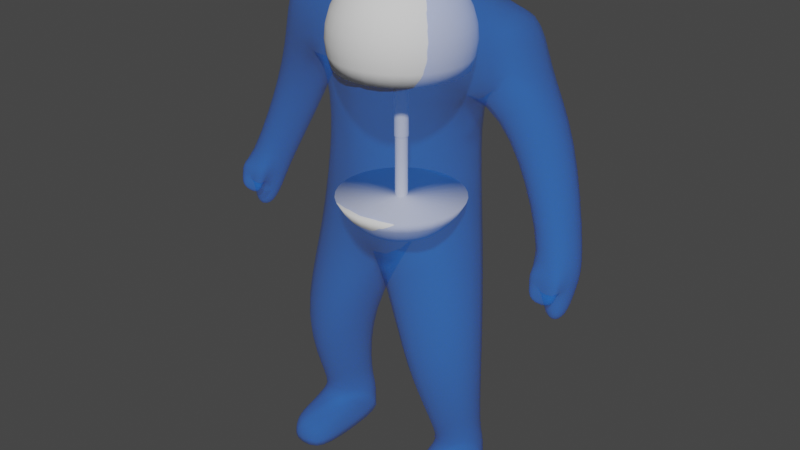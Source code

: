 # Source: Player_Blender_Model.blend  (saved by Blender 3.2.14; exported with 4.5.12 LTS)
import bpy
from mathutils import Matrix  # noqa: F401  (used for matrix-valued properties, if any)

bpy.ops.wm.read_factory_settings(use_empty=True)
scene = bpy.context.scene
scene.name = 'Scene'

# ---- collections
col_collection = bpy.data.collections.new('Collection'); scene.collection.children.link(col_collection)

# ---- materials (node trees are filled in below, after node groups)
mat_hologram = bpy.data.materials.new('Hologram')

# ---- material node trees
mat_hologram.use_nodes = True; mat_hologram.node_tree.nodes.clear()
_N = mat_hologram.node_tree.nodes; _L = mat_hologram.node_tree.links
n0 = _N.new('ShaderNodeOutputMaterial'); n0.name = 'Material Output'; n0.location = (300, 300)
n1 = _N.new('ShaderNodeBsdfPrincipled'); n1.name = 'Principled BSDF'; n1.location = (-235, 351)
n1.distribution = 'GGX'
n1.subsurface_method = 'RANDOM_WALK_SKIN'
n1.inputs[0].default_value = (0.006862, 0.2137, 1.0, 1.0)
n1.inputs[2].default_value = 0.0
n1.inputs[3].default_value = 1.45
n1.inputs[4].default_value = 0.25
n1.inputs[11].default_value = 1.01
n1.inputs[13].default_value = 0.0
n1.inputs[27].default_value = (0.0, 0.0, 0.0, 1.0)
n1.inputs[28].default_value = 1.0
_L.new(n1.outputs[0], n0.inputs[0])
n0.is_active_output = True

# ---- world
world_world = bpy.data.worlds.new('World'); scene.world = world_world
world_world.use_nodes = True; world_world.node_tree.nodes.clear()
_N = world_world.node_tree.nodes; _L = world_world.node_tree.links
n0 = _N.new('ShaderNodeOutputWorld'); n0.name = 'World Output'; n0.location = (300, 300)
n1 = _N.new('ShaderNodeBackground'); n1.name = 'Background'; n1.location = (10, 300)
n1.inputs[0].default_value = (0.05088, 0.05088, 0.05088, 1.0)
_L.new(n1.outputs[0], n0.inputs[0])
n0.is_active_output = True
world_world.color = (0.05088, 0.05088, 0.05088)
world_world.use_sun_shadow = False
world_world.sun_shadow_jitter_overblur = 0.0

# ---- meshes
me_cube_001 = bpy.data.meshes.new('Cube.001')
me_cube_001.from_pydata([(0.4819, -0.3245, 2.706), (0.68, -0.1956, 3.56), (0.4819, 0.4387, 2.706), (0.68, 0.355, 3.571), (0.0, 0.4661, 2.706), (0.0, 0.4141, 3.557), (0.0, -0.4313, 2.52), (0.0, -0.3262, 3.541), (0.618, -0.3667, 1.784), (0.618, 0.3965, 1.784), (0.0, 0.4508, 1.634), (0.0, -0.4618, 1.634), (0.7627, -0.4341, 1.02), (0.7627, 0.1562, 1.02), (0.279, 0.1853, 0.991), (0.279, -0.5218, 0.991), (0.7335, -0.2117, 0.2406), (0.6952, 0.2467, 0.2406), (0.3725, 0.2885, 0.2407), (0.367, -0.2316, 0.2407), (0.6488, 0.3889, 3.058), (0.6488, -0.2104, 3.058), (0.0, -0.4417, 2.938), (0.0, 0.476, 2.959), (0.9278, 0.3379, 3.531), (0.9278, -0.1594, 3.531), (1.019, 0.3379, 3.186), (1.019, -0.1594, 3.186), (1.178, 0.2159, 1.957), (1.163, -0.1316, 2.058), (1.427, 0.2081, 1.967), (1.412, -0.1394, 2.068), (1.273, 0.01824, 1.583), (1.266, -0.1484, 1.632), (1.382, 0.0207, 1.608), (1.375, -0.146, 1.656), (0.8999, -0.06298, 2.624), (1.185, -0.06298, 2.762), (0.8999, 0.4355, 2.624), (1.185, 0.4355, 2.762), (0.7333, -0.2117, -4.768e-07), (0.695, 0.2467, -4.768e-07), (0.3723, 0.2885, -4.768e-07), (0.3669, -0.2316, -4.768e-07), (0.7106, -0.5399, 0.1859), (0.379, -0.5488, 0.186), (0.7104, -0.5399, -4.768e-07), (0.3788, -0.5488, -4.768e-07), (0.6634, 0.2056, 0.331), (0.3999, 0.2397, 0.3288), (0.69, -0.1603, 0.331), (0.3961, -0.1791, 0.3288), (0.0, 0.3602, 3.722), (0.3069, 0.3099, 3.701), (0.3069, 0.004056, 3.701), (0.0, -0.0233, 3.722), (1.204, 0.1487, 1.833), (1.192, -0.1485, 1.903), (1.403, -0.1512, 1.916), (1.415, 0.1437, 1.848), (1.163, -0.2044, 1.998), (1.412, -0.2121, 2.009), (1.188, -0.2231, 1.938), (1.4, -0.2258, 1.951), (1.196, -0.1777, 1.779), (1.407, -0.1804, 1.792), (1.193, -0.2433, 1.806), (1.404, -0.246, 1.82)], [], [(23, 5, 3, 20), (20, 3, 24, 26), (4, 2, 9, 10), (3, 5, 52, 53), (21, 1, 7, 22), (10, 9, 13, 14), (2, 0, 8, 9), (0, 6, 11, 8), (49, 48, 17, 18), (9, 8, 12, 13), (11, 10, 14, 15), (8, 11, 15, 12), (18, 17, 41, 42), (48, 50, 16, 17), (51, 49, 18, 19), (50, 51, 19, 16), (0, 21, 22, 6), (2, 20, 21, 0), (4, 23, 20, 2), (26, 24, 25, 27), (37, 36, 29, 31), (3, 1, 25, 24), (1, 21, 27, 25), (57, 56, 32, 33), (36, 38, 28, 29), (38, 39, 30, 28), (39, 37, 31, 30), (33, 32, 34, 35), (58, 57, 33, 35), (59, 58, 35, 34), (56, 59, 34, 32), (26, 27, 37, 39), (20, 26, 39, 38), (21, 20, 38, 36), (27, 21, 36, 37), (42, 41, 40, 43), (17, 16, 40, 41), (19, 18, 42, 43), (43, 40, 46, 47), (44, 45, 47, 46), (40, 16, 44, 46), (16, 19, 45, 44), (19, 43, 47, 45), (12, 15, 51, 50), (15, 14, 49, 51), (13, 12, 50, 48), (14, 13, 48, 49), (7, 1, 54, 55), (1, 3, 53, 54), (52, 55, 54, 53), (28, 30, 59, 56), (30, 31, 58, 59), (57, 58, 65, 64), (29, 28, 56, 57), (61, 60, 62, 63), (31, 29, 60, 61), (58, 31, 61, 63), (29, 57, 62, 60), (64, 65, 67, 66), (62, 57, 64, 66), (63, 62, 66, 67), (58, 63, 67, 65)])
me_cube_001.polygons.foreach_set('use_smooth', [True] * 62)
_k = {(40, 41): 0.74902, (40, 43): 0.74902, (41, 42): 0.74902, (42, 43): 0.74902, (46, 47): 0.74902, (40, 46): 0.74902, (43, 47): 0.74902}
me_cube_001.attributes.new('crease_edge', 'FLOAT', 'EDGE').data.foreach_set('value', [_k.get((min(e.vertices), max(e.vertices)), 0.0) for e in me_cube_001.edges])
_uv = me_cube_001.uv_layers.new(name='UVMap')
_uv.uv.foreach_set('vector', [0.435, 0.375, 0.625, 0.375, 0.625, 0.5, 0.435, 0.5, 0.435, 0.5, 0.625, 0.5, 0.625, 0.5, 0.435, 0.5, 0.375, 0.375, 0.375, 0.5, 0.375, 0.5, 0.375, 0.375, 0.625, 0.5, 0.625, 0.375, 0.625, 0.375, 0.625, 0.5, 0.435, 0.75, 0.625, 0.75, 0.625, 0.875, 0.435, 0.875, 0.375, 0.375, 0.375, 0.5, 0.375, 0.5, 0.375, 0.375, 0.375, 0.5, 0.375, 0.75, 0.375, 0.75, 0.375, 0.5, 0.375, 0.75, 0.375, 0.875, 0.375, 0.875, 0.375, 0.75, 0.375, 0.375, 0.375, 0.5, 0.375, 0.5, 0.375, 0.375, 0.375, 0.5, 0.375, 0.75, 0.375, 0.75, 0.375, 0.5, 0.0, 0.0, 0.0, 0.0, 0.0, 0.0, 0.0, 0.0, 0.375, 0.75, 0.375, 0.875, 0.375, 0.875, 0.375, 0.75, 0.375, 0.375, 0.375, 0.5, 0.375, 0.5, 0.375, 0.375, 0.375, 0.5, 0.375, 0.75, 0.375, 0.75, 0.375, 0.5, 0.0, 0.0, 0.0, 0.0, 0.0, 0.0, 0.0, 0.0, 0.375, 0.75, 0.375, 0.875, 0.375, 0.875, 0.375, 0.75, 0.375, 0.75, 0.435, 0.75, 0.435, 0.875, 0.375, 0.875, 0.375, 0.5, 0.435, 0.5, 0.435, 0.75, 0.375, 0.75, 0.375, 0.375, 0.435, 0.375, 0.435, 0.5, 0.375, 0.5, 0.435, 0.5, 0.625, 0.5, 0.625, 0.75, 0.435, 0.75, 0.435, 0.75, 0.435, 0.75, 0.435, 0.75, 0.435, 0.75, 0.625, 0.5, 0.625, 0.75, 0.625, 0.75, 0.625, 0.5, 0.625, 0.75, 0.435, 0.75, 0.435, 0.75, 0.625, 0.75, 0.435, 0.75, 0.435, 0.5, 0.435, 0.5, 0.435, 0.75, 0.435, 0.75, 0.435, 0.5, 0.435, 0.5, 0.435, 0.75, 0.435, 0.5, 0.435, 0.5, 0.435, 0.5, 0.435, 0.5, 0.435, 0.5, 0.435, 0.75, 0.435, 0.75, 0.435, 0.5, 0.435, 0.75, 0.435, 0.5, 0.435, 0.5, 0.435, 0.75, 0.435, 0.75, 0.435, 0.75, 0.435, 0.75, 0.435, 0.75, 0.435, 0.5, 0.435, 0.75, 0.435, 0.75, 0.435, 0.5, 0.435, 0.5, 0.435, 0.5, 0.435, 0.5, 0.435, 0.5, 0.435, 0.5, 0.435, 0.75, 0.435, 0.75, 0.435, 0.5, 0.435, 0.5, 0.435, 0.5, 0.435, 0.5, 0.435, 0.5, 0.435, 0.75, 0.435, 0.5, 0.435, 0.5, 0.435, 0.75, 0.435, 0.75, 0.435, 0.75, 0.435, 0.75, 0.435, 0.75, 0.25, 0.5, 0.375, 0.5, 0.375, 0.75, 0.25, 0.75, 0.375, 0.5, 0.375, 0.75, 0.375, 0.75, 0.375, 0.5, 0.0, 0.0, 0.0, 0.0, 0.0, 0.0, 0.0, 0.0, 0.25, 0.75, 0.375, 0.75, 0.375, 0.75, 0.25, 0.75, 0.375, 0.75, 0.375, 0.875, 0.375, 0.875, 0.375, 0.75, 0.375, 0.75, 0.375, 0.75, 0.375, 0.75, 0.375, 0.75, 0.375, 0.75, 0.375, 0.875, 0.375, 0.875, 0.375, 0.75, 0.0, 0.0, 0.0, 0.0, 0.0, 0.0, 0.0, 0.0, 0.375, 0.75, 0.375, 0.875, 0.375, 0.875, 0.375, 0.75, 0.0, 0.0, 0.0, 0.0, 0.0, 0.0, 0.0, 0.0, 0.375, 0.5, 0.375, 0.75, 0.375, 0.75, 0.375, 0.5, 0.375, 0.375, 0.375, 0.5, 0.375, 0.5, 0.375, 0.375, 0.625, 0.875, 0.625, 0.75, 0.625, 0.75, 0.625, 0.875, 0.625, 0.75, 0.625, 0.5, 0.625, 0.5, 0.625, 0.75, 0.625, 0.375, 0.625, 0.875, 0.625, 0.75, 0.625, 0.5, 0.435, 0.5, 0.435, 0.5, 0.435, 0.5, 0.435, 0.5, 0.435, 0.5, 0.435, 0.75, 0.435, 0.75, 0.435, 0.5, 0.435, 0.75, 0.435, 0.75, 0.435, 0.75, 0.435, 0.75, 0.435, 0.75, 0.435, 0.5, 0.435, 0.5, 0.435, 0.75, 0.435, 0.75, 0.435, 0.75, 0.435, 0.75, 0.435, 0.75, 0.435, 0.75, 0.435, 0.75, 0.435, 0.75, 0.435, 0.75, 0.435, 0.75, 0.435, 0.75, 0.435, 0.75, 0.435, 0.75, 0.435, 0.75, 0.435, 0.75, 0.435, 0.75, 0.435, 0.75, 0.435, 0.75, 0.435, 0.75, 0.435, 0.75, 0.435, 0.75, 0.435, 0.75, 0.435, 0.75, 0.435, 0.75, 0.435, 0.75, 0.435, 0.75, 0.435, 0.75, 0.435, 0.75, 0.435, 0.75, 0.435, 0.75, 0.435, 0.75, 0.435, 0.75, 0.435, 0.75])
me_cube_001.materials.append(mat_hologram)
me_cube_001.update()
me_sphere = bpy.data.meshes.new('Sphere')
me_sphere.from_pydata([(0.0, 0.09755, 3.718), (0.0, 0.1913, 3.689), (0.0, 0.2778, 3.643), (0.0, 0.3536, 3.581), (0.0, 0.4157, 3.505), (0.0, 0.4619, 3.419), (0.0, 0.4904, 3.325), (0.1964, -0.294, 1.932), (0.231, -0.3457, 2.008), (0.01903, 0.09567, 3.718), (0.03733, 0.1877, 3.689), (0.05419, 0.2724, 3.643), (0.06897, 0.3468, 3.581), (0.08111, 0.4077, 3.505), (0.09012, 0.4531, 3.419), (0.09567, 0.481, 3.325), (0.09755, 0.4904, 3.227), (0.09567, 0.481, 3.13), (0.09012, 0.4531, 3.036), (0.06897, -0.06897, 1.795), (0.1353, -0.1353, 1.824), (0.1964, -0.1964, 1.87), (0.25, -0.25, 1.932), (0.03733, 0.09012, 3.718), (0.07322, 0.1768, 3.689), (0.1063, 0.2566, 3.643), (0.1353, 0.3266, 3.581), (0.1591, 0.3841, 3.505), (0.1768, 0.4268, 3.419), (0.1877, 0.4531, 3.325), (0.1913, 0.4619, 3.227), (0.1877, 0.4531, 3.13), (0.1768, 0.4268, 3.036), (0.294, -0.294, 2.008), (0.08111, -0.05419, 1.795), (0.1591, -0.1063, 1.824), (0.231, -0.1543, 1.87), (0.05419, 0.08111, 3.718), (0.1063, 0.1591, 3.689), (0.1543, 0.231, 3.643), (0.1964, 0.294, 3.581), (0.231, 0.3457, 3.505), (0.2566, 0.3841, 3.419), (0.2724, 0.4077, 3.325), (0.2778, 0.4157, 3.227), (0.2724, 0.4077, 3.13), (0.2566, 0.3841, 3.036), (0.294, -0.1964, 1.932), (0.3457, -0.231, 2.008), (0.09012, -0.03733, 1.795), (0.1768, -0.07322, 1.824), (0.06897, 0.06897, 3.718), (0.1353, 0.1353, 3.689), (0.1964, 0.1964, 3.643), (0.25, 0.25, 3.581), (0.294, 0.294, 3.505), (0.3266, 0.3266, 3.419), (0.3468, 0.3468, 3.325), (0.3536, 0.3536, 3.227), (0.3468, 0.3468, 3.13), (0.3266, 0.3266, 3.036), (0.2566, -0.1063, 1.87), (0.3266, -0.1353, 1.932), (0.3841, -0.1591, 2.008), (0.09567, -0.01903, 1.795), (0.08111, 0.05419, 3.718), (0.1591, 0.1063, 3.689), (0.231, 0.1543, 3.643), (0.294, 0.1964, 3.581), (0.3457, 0.231, 3.505), (0.3841, 0.2566, 3.419), (0.4077, 0.2724, 3.325), (0.4157, 0.2778, 3.227), (0.4077, 0.2724, 3.13), (0.3841, 0.2566, 3.036), (0.1877, -0.03733, 1.824), (0.2724, -0.05419, 1.87), (0.3468, -0.06897, 1.932), (0.4077, -0.08111, 2.008), (0.09012, 0.03733, 3.718), (0.1768, 0.07322, 3.689), (0.2566, 0.1063, 3.643), (0.3266, 0.1353, 3.581), (0.3841, 0.1591, 3.505), (0.4268, 0.1768, 3.419), (0.4531, 0.1877, 3.325), (0.4619, 0.1913, 3.227), (0.4531, 0.1877, 3.13), (0.4268, 0.1768, 3.036), (0.09755, -7.181e-08, 1.795), (0.1913, -8.298e-08, 1.824), (0.2778, -9.043e-08, 1.87), (0.3536, -5.691e-08, 1.932), (0.09567, 0.01903, 3.718), (0.1877, 0.03733, 3.689), (0.2724, 0.05419, 3.643), (0.3468, 0.06897, 3.581), (0.4077, 0.08111, 3.505), (0.4531, 0.09012, 3.419), (0.481, 0.09567, 3.325), (0.4904, 0.09755, 3.227), (0.481, 0.09567, 3.13), (0.4531, 0.09012, 3.036), (0.4157, -8.671e-08, 2.008), (0.09567, 0.01903, 1.795), (0.1877, 0.03733, 1.824), (0.2724, 0.05419, 1.87), (0.09755, -6.808e-08, 3.718), (0.1913, -9.416e-08, 3.689), (0.2778, -9.043e-08, 3.643), (0.3536, -5.691e-08, 3.581), (0.4157, -7.926e-08, 3.505), (0.4619, -4.2e-08, 3.419), (0.4904, -7.926e-08, 3.325), (0.5, -1.165e-07, 3.227), (0.4904, -7.926e-08, 3.13), (0.4619, -1.091e-07, 3.036), (0.3468, 0.06897, 1.932), (0.4077, 0.08111, 2.008), (0.09012, 0.03733, 1.795), (0.1768, 0.07322, 1.824), (0.09567, -0.01903, 3.718), (0.1877, -0.03733, 3.689), (0.2724, -0.05419, 3.643), (0.3468, -0.06897, 3.581), (0.4077, -0.08111, 3.505), (0.4531, -0.09012, 3.419), (0.481, -0.09567, 3.325), (0.4904, -0.09755, 3.227), (0.481, -0.09567, 3.13), (0.4531, -0.09012, 3.036), (0.2566, 0.1063, 1.87), (0.3266, 0.1353, 1.932), (0.3841, 0.1591, 2.008), (0.08111, 0.05419, 1.795), (0.09012, -0.03733, 3.718), (0.1768, -0.07322, 3.689), (0.2566, -0.1063, 3.643), (0.3266, -0.1353, 3.581), (0.3841, -0.1591, 3.505), (0.4268, -0.1768, 3.419), (0.4531, -0.1877, 3.325), (0.4619, -0.1913, 3.227), (0.4531, -0.1877, 3.13), (0.4268, -0.1768, 3.036), (0.1591, 0.1063, 1.824), (0.231, 0.1543, 1.87), (0.294, 0.1964, 1.932), (0.3457, 0.231, 2.008), (0.08111, -0.05419, 3.718), (0.1591, -0.1063, 3.689), (0.231, -0.1543, 3.643), (0.294, -0.1964, 3.581), (0.3457, -0.231, 3.505), (0.3841, -0.2566, 3.419), (0.4077, -0.2724, 3.325), (0.4157, -0.2778, 3.227), (0.4077, -0.2724, 3.13), (0.3841, -0.2566, 3.036), (0.06897, 0.06897, 1.795), (0.1353, 0.1353, 1.824), (0.1964, 0.1964, 1.87), (0.25, 0.25, 1.932), (0.06897, -0.06897, 3.718), (0.1353, -0.1353, 3.689), (0.1964, -0.1964, 3.643), (0.25, -0.25, 3.581), (0.294, -0.294, 3.505), (0.3266, -0.3266, 3.419), (0.3468, -0.3468, 3.325), (0.3536, -0.3536, 3.227), (0.3468, -0.3468, 3.13), (0.3266, -0.3266, 3.036), (0.294, 0.294, 2.008), (0.05419, 0.08111, 1.795), (0.1063, 0.1591, 1.824), (0.1543, 0.231, 1.87), (0.05419, -0.08111, 3.718), (0.1063, -0.1591, 3.689), (0.1543, -0.231, 3.643), (0.1964, -0.294, 3.581), (0.231, -0.3457, 3.505), (0.2566, -0.3841, 3.419), (0.2724, -0.4077, 3.325), (0.2778, -0.4157, 3.227), (0.2724, -0.4077, 3.13), (0.2566, -0.3841, 3.036), (0.1964, 0.294, 1.932), (0.231, 0.3457, 2.008), (0.03733, 0.09012, 1.795), (0.07322, 0.1768, 1.824), (0.03733, -0.09012, 3.718), (0.07322, -0.1768, 3.689), (0.1063, -0.2566, 3.643), (0.1353, -0.3266, 3.581), (0.1591, -0.3841, 3.505), (0.1768, -0.4268, 3.419), (0.1877, -0.4531, 3.325), (0.1913, -0.4619, 3.227), (0.1877, -0.4531, 3.13), (0.1768, -0.4268, 3.036), (0.1063, 0.2566, 1.87), (0.1353, 0.3266, 1.932), (0.1591, 0.3841, 2.008), (0.01903, 0.09567, 1.795), (0.01903, -0.09567, 3.718), (0.03733, -0.1877, 3.689), (0.05419, -0.2724, 3.643), (0.06897, -0.3468, 3.581), (0.08111, -0.4077, 3.505), (0.09012, -0.4531, 3.419), (0.09567, -0.481, 3.325), (0.09755, -0.4904, 3.227), (0.09567, -0.481, 3.13), (0.09012, -0.4531, 3.036), (0.03733, 0.1877, 1.824), (0.05419, 0.2724, 1.87), (0.06897, 0.3468, 1.932), (0.08111, 0.4077, 2.008), (0.0, -0.09755, 3.718), (0.0, -0.1913, 3.689), (0.0, -0.2778, 3.643), (0.0, -0.3536, 3.581), (0.0, -0.4157, 3.505), (0.0, -0.4619, 3.419), (0.0, -0.4904, 3.325), (0.0, -0.5, 3.227), (0.0, -0.4904, 3.13), (0.0, -0.4619, 3.036), (0.0, 0.2778, 1.87), (0.0, 0.3536, 1.932), (0.0, 0.4157, 2.008), (0.0, 0.4619, 2.094), (0.0, -9.415e-08, 3.727), (0.0, -0.4157, 2.008), (0.0, -0.4619, 2.094), (0.08111, -0.4077, 2.008), (0.09012, -0.4531, 2.094), (0.1591, -0.3841, 2.008), (0.1768, -0.4268, 2.094), (0.2566, -0.3841, 2.094), (0.3266, -0.3266, 2.094), (0.3841, -0.2566, 2.094), (0.4268, -0.1768, 2.094), (0.4531, -0.09012, 2.094), (0.4619, -1.091e-07, 2.094), (0.4531, 0.09012, 2.094), (0.4268, 0.1768, 2.094), (0.3841, 0.2566, 2.094), (0.3266, 0.3266, 2.094), (0.2566, 0.3841, 2.094), (0.1768, 0.4268, 2.094), (0.0, 0.5, 3.227), (0.0, 0.4904, 3.13), (0.0, 0.4619, 3.036), (0.09012, 0.4531, 2.094), (0.1543, -0.231, 1.87), (0.1063, -0.1591, 1.824), (0.05419, -0.08111, 1.795), (0.1353, -0.3266, 1.932), (0.1063, -0.2566, 1.87), (0.07322, -0.1768, 1.824), (0.03733, -0.09012, 1.795), (0.06897, -0.3468, 1.932), (0.05419, -0.2724, 1.87), (0.03733, -0.1877, 1.824), (0.01903, -0.09567, 1.795), (0.0, -0.3536, 1.932), (0.0, -0.2778, 1.87), (0.0, -0.1913, 1.824), (0.0, -0.09755, 1.795), (0.0, 0.1913, 1.824), (0.0, 0.09755, 1.795), (0.0, -7.743e-08, 1.786), (0.0, 0.05, 2.536), (0.0, 0.05, 3.036), (0.008774, 0.04411, 2.536), (0.009755, 0.04904, 3.036), (0.01721, 0.04155, 2.536), (0.01913, 0.04619, 3.036), (0.02499, 0.0374, 2.536), (0.02778, 0.04157, 3.036), (0.0318, 0.0318, 2.536), (0.03536, 0.03536, 3.036), (0.0374, 0.02499, 2.536), (0.04157, 0.02778, 3.036), (0.04155, 0.01721, 2.536), (0.04619, 0.01913, 3.036), (0.04411, 0.008774, 2.536), (0.04904, 0.009755, 3.036), (0.04498, -1.874e-08, 2.536), (0.05, -1.895e-08, 3.036), (0.04411, -0.008774, 2.536), (0.04904, -0.009755, 3.036), (0.04155, -0.01721, 2.536), (0.04619, -0.01913, 3.036), (0.0374, -0.02499, 2.536), (0.04157, -0.02778, 3.036), (0.0318, -0.0318, 2.536), (0.03536, -0.03536, 3.036), (0.02499, -0.0374, 2.536), (0.02778, -0.04157, 3.036), (0.01721, -0.04155, 2.536), (0.01913, -0.04619, 3.036), (0.008774, -0.04411, 2.536), (0.009755, -0.04904, 3.036), (0.0, -0.05, 2.536), (0.0, -0.05, 3.036), (0.009755, 0.04904, 2.536), (0.0, 0.04525, 2.536), (0.01913, 0.04619, 2.536), (0.02778, 0.04157, 2.536), (0.03536, 0.03536, 2.536), (0.04157, 0.02778, 2.536), (0.04619, 0.01913, 2.536), (0.04904, 0.009755, 2.536), (0.05, -1.895e-08, 2.536), (0.04904, -0.009755, 2.536), (0.04619, -0.01913, 2.536), (0.04157, -0.02778, 2.536), (0.03536, -0.03536, 2.536), (0.02778, -0.04157, 2.536), (0.01913, -0.04619, 2.536), (0.009755, -0.04904, 2.536), (0.0, -0.045, 2.536), (0.02499, 0.0374, 2.094), (0.01721, 0.04155, 2.094), (0.008774, 0.04411, 2.094), (0.0318, 0.0318, 2.094), (0.0374, 0.02499, 2.094), (0.04155, 0.01721, 2.094), (0.04411, 0.008774, 2.094), (0.04498, -1.874e-08, 2.094), (0.04411, -0.008774, 2.094), (0.04155, -0.01721, 2.094), (0.0374, -0.02499, 2.094), (0.0318, -0.0318, 2.094), (0.02499, -0.0374, 2.094), (0.01721, -0.04155, 2.094), (0.008774, -0.04411, 2.094), (0.0, 0.04525, 2.094), (0.0, -0.045, 2.094)], [], [(3, 2, 11, 12), (4, 3, 12, 13), (5, 4, 13, 14), (6, 5, 14, 15), (252, 6, 15, 16), (0, 233, 9), (253, 252, 16, 17), (1, 0, 9, 10), (254, 253, 17, 18), (2, 1, 10, 11), (18, 17, 31, 32), (11, 10, 24, 25), (12, 11, 25, 26), (13, 12, 26, 27), (14, 13, 27, 28), (15, 14, 28, 29), (16, 15, 29, 30), (9, 233, 23), (17, 16, 30, 31), (10, 9, 23, 24), (29, 28, 42, 43), (30, 29, 43, 44), (23, 233, 37), (31, 30, 44, 45), (24, 23, 37, 38), (32, 31, 45, 46), (25, 24, 38, 39), (26, 25, 39, 40), (27, 26, 40, 41), (28, 27, 41, 42), (39, 38, 52, 53), (40, 39, 53, 54), (41, 40, 54, 55), (42, 41, 55, 56), (43, 42, 56, 57), (44, 43, 57, 58), (37, 233, 51), (45, 44, 58, 59), (38, 37, 51, 52), (46, 45, 59, 60), (57, 56, 70, 71), (58, 57, 71, 72), (51, 233, 65), (59, 58, 72, 73), (52, 51, 65, 66), (60, 59, 73, 74), (53, 52, 66, 67), (54, 53, 67, 68), (55, 54, 68, 69), (56, 55, 69, 70), (68, 67, 81, 82), (69, 68, 82, 83), (70, 69, 83, 84), (71, 70, 84, 85), (72, 71, 85, 86), (65, 233, 79), (73, 72, 86, 87), (66, 65, 79, 80), (74, 73, 87, 88), (67, 66, 80, 81), (86, 85, 99, 100), (79, 233, 93), (87, 86, 100, 101), (80, 79, 93, 94), (88, 87, 101, 102), (81, 80, 94, 95), (82, 81, 95, 96), (83, 82, 96, 97), (84, 83, 97, 98), (85, 84, 98, 99), (96, 95, 109, 110), (97, 96, 110, 111), (98, 97, 111, 112), (99, 98, 112, 113), (100, 99, 113, 114), (93, 233, 107), (101, 100, 114, 115), (94, 93, 107, 108), (102, 101, 115, 116), (95, 94, 108, 109), (114, 113, 127, 128), (107, 233, 121), (115, 114, 128, 129), (108, 107, 121, 122), (116, 115, 129, 130), (109, 108, 122, 123), (110, 109, 123, 124), (111, 110, 124, 125), (112, 111, 125, 126), (113, 112, 126, 127), (125, 124, 138, 139), (126, 125, 139, 140), (127, 126, 140, 141), (264, 263, 267, 268), (128, 127, 141, 142), (121, 233, 135), (263, 236, 234, 267), (129, 128, 142, 143), (122, 121, 135, 136), (130, 129, 143, 144), (123, 122, 136, 137), (124, 123, 137, 138), (273, 266, 270), (143, 142, 156, 157), (136, 135, 149, 150), (144, 143, 157, 158), (137, 136, 150, 151), (138, 137, 151, 152), (266, 265, 269, 270), (139, 138, 152, 153), (265, 264, 268, 269), (140, 139, 153, 154), (273, 262, 266), (141, 140, 154, 155), (262, 261, 265, 266), (142, 141, 155, 156), (135, 233, 149), (261, 260, 264, 265), (154, 153, 167, 168), (260, 259, 263, 264), (155, 154, 168, 169), (259, 238, 236, 263), (156, 155, 169, 170), (149, 233, 163), (256, 7, 259, 260), (157, 156, 170, 171), (150, 149, 163, 164), (158, 157, 171, 172), (151, 150, 164, 165), (152, 151, 165, 166), (7, 8, 238, 259), (153, 152, 166, 167), (164, 163, 177, 178), (172, 171, 185, 186), (165, 164, 178, 179), (166, 165, 179, 180), (273, 258, 262), (167, 166, 180, 181), (258, 257, 261, 262), (168, 167, 181, 182), (257, 256, 260, 261), (169, 168, 182, 183), (273, 19, 258), (170, 169, 183, 184), (163, 233, 177), (19, 20, 257, 258), (171, 170, 184, 185), (182, 181, 195, 196), (20, 21, 256, 257), (183, 182, 196, 197), (21, 22, 7, 256), (184, 183, 197, 198), (177, 233, 191), (22, 33, 8, 7), (185, 184, 198, 199), (178, 177, 191, 192), (186, 185, 199, 200), (179, 178, 192, 193), (180, 179, 193, 194), (47, 48, 33, 22), (181, 180, 194, 195), (273, 34, 19), (200, 199, 213, 214), (193, 192, 206, 207), (194, 193, 207, 208), (34, 35, 20, 19), (195, 194, 208, 209), (35, 36, 21, 20), (196, 195, 209, 210), (36, 47, 22, 21), (197, 196, 210, 211), (49, 50, 35, 34), (198, 197, 211, 212), (191, 233, 205), (50, 61, 36, 35), (199, 198, 212, 213), (192, 191, 205, 206), (61, 62, 47, 36), (211, 210, 224, 225), (62, 63, 48, 47), (212, 211, 225, 226), (205, 233, 219), (273, 49, 34), (213, 212, 226, 227), (206, 205, 219, 220), (214, 213, 227, 228), (207, 206, 220, 221), (208, 207, 221, 222), (273, 64, 49), (209, 208, 222, 223), (64, 75, 50, 49), (210, 209, 223, 224), (75, 76, 61, 50), (76, 77, 62, 61), (77, 78, 63, 62), (89, 90, 75, 64), (90, 91, 76, 75), (91, 92, 77, 76), (92, 103, 78, 77), (273, 89, 64), (273, 104, 89), (104, 105, 90, 89), (105, 106, 91, 90), (106, 117, 92, 91), (117, 118, 103, 92), (120, 131, 106, 105), (131, 132, 117, 106), (132, 133, 118, 117), (273, 119, 104), (119, 120, 105, 104), (273, 134, 119), (134, 145, 120, 119), (145, 146, 131, 120), (146, 147, 132, 131), (147, 148, 133, 132), (160, 161, 146, 145), (161, 162, 147, 146), (162, 173, 148, 147), (273, 159, 134), (159, 160, 145, 134), (273, 174, 159), (174, 175, 160, 159), (175, 176, 161, 160), (176, 187, 162, 161), (187, 188, 173, 162), (201, 202, 187, 176), (202, 203, 188, 187), (273, 189, 174), (189, 190, 175, 174), (190, 201, 176, 175), (273, 204, 189), (204, 215, 190, 189), (215, 216, 201, 190), (216, 217, 202, 201), (217, 218, 203, 202), (273, 272, 204), (272, 271, 215, 204), (271, 229, 216, 215), (229, 230, 217, 216), (230, 231, 218, 217), (236, 237, 235, 234), (238, 239, 237, 236), (8, 240, 239, 238), (33, 241, 240, 8), (48, 242, 241, 33), (63, 243, 242, 48), (78, 244, 243, 63), (103, 245, 244, 78), (118, 246, 245, 103), (133, 247, 246, 118), (148, 248, 247, 133), (173, 249, 248, 148), (188, 250, 249, 173), (203, 251, 250, 188), (218, 255, 251, 203), (231, 232, 255, 218), (303, 200, 214, 305), (275, 254, 18, 277), (274, 275, 277, 308), (308, 277, 279, 310), (310, 279, 281, 311), (311, 281, 283, 312), (312, 283, 285, 313), (313, 285, 287, 314), (314, 287, 289, 315), (315, 289, 291, 316), (316, 291, 293, 317), (317, 293, 295, 318), (318, 295, 297, 319), (319, 297, 299, 320), (320, 299, 301, 321), (321, 301, 303, 322), (322, 303, 305, 323), (323, 305, 307, 306), (32, 46, 281, 279), (228, 307, 305, 214), (18, 32, 279, 277), (200, 303, 301, 186), (186, 301, 299, 172), (172, 299, 297, 158), (158, 297, 295, 144), (144, 295, 293, 130), (130, 293, 291, 116), (116, 291, 289, 102), (102, 289, 287, 88), (88, 287, 285, 74), (74, 285, 283, 60), (60, 283, 281, 46), (280, 282, 328, 325), (276, 309, 274, 308), (278, 276, 308, 310), (280, 278, 310, 311), (282, 280, 311, 312), (284, 282, 312, 313), (286, 284, 313, 314), (288, 286, 314, 315), (290, 288, 315, 316), (292, 290, 316, 317), (294, 292, 317, 318), (296, 294, 318, 319), (298, 296, 319, 320), (300, 298, 320, 321), (302, 300, 321, 322), (304, 302, 322, 323), (324, 304, 323, 306), (282, 284, 329, 328), (296, 298, 336, 335), (298, 300, 337, 336), (284, 286, 330, 329), (300, 302, 338, 337), (286, 288, 331, 330), (302, 304, 339, 338), (288, 290, 332, 331), (309, 276, 327, 340), (290, 292, 333, 332), (276, 278, 326, 327), (292, 294, 334, 333), (278, 280, 325, 326), (304, 324, 341, 339), (294, 296, 335, 334), (232, 340, 327, 255), (237, 339, 341, 235), (255, 327, 326, 251), (251, 326, 325, 250), (250, 325, 328, 249), (249, 328, 329, 248), (248, 329, 330, 247), (247, 330, 331, 246), (246, 331, 332, 245), (245, 332, 333, 244), (244, 333, 334, 243), (243, 334, 335, 242), (242, 335, 336, 241), (241, 336, 337, 240), (240, 337, 338, 239), (239, 338, 339, 237)])
me_sphere.polygons.foreach_set('use_smooth', [1, 1, 1, 1, 1, 1, 1, 1, 1, 1, 1, 1, 1, 1, 1, 1, 1, 1, 1, 1, 1, 1, 1, 1, 1, 1, 1, 1, 1, 1, 1, 1, 1, 1, 1, 1, 1, 1, 1, 1, 1, 1, 1, 1, 1, 1, 1, 1, 1, 1, 1, 1, 1, 1, 1, 1, 1, 1, 1, 1, 1, 1, 1, 1, 1, 1, 1, 1, 1, 1, 1, 1, 1, 1, 1, 1, 1, 1, 1, 1, 1, 1, 1, 1, 1, 1, 1, 1, 1, 1, 1, 1, 1, 1, 1, 1, 1, 1, 1, 1, 1, 1, 1, 1, 1, 1, 1, 1, 1, 1, 1, 1, 1, 1, 1, 1, 1, 1, 1, 1, 1, 1, 1, 1, 1, 1, 1, 1, 1, 1, 1, 1, 1, 1, 1, 1, 1, 1, 1, 1, 1, 1, 1, 1, 1, 1, 1, 1, 1, 1, 1, 1, 1, 1, 1, 1, 1, 1, 1, 1, 1, 1, 1, 1, 1, 1, 1, 1, 1, 1, 1, 1, 1, 1, 1, 1, 1, 1, 1, 1, 1, 1, 1, 1, 1, 1, 1, 1, 1, 1, 1, 1, 1, 1, 1, 1, 1, 1, 1, 1, 1, 1, 1, 1, 1, 1, 1, 1, 1, 1, 1, 1, 1, 1, 1, 1, 1, 1, 1, 1, 1, 1, 1, 1, 1, 1, 1, 1, 1, 1, 1, 1, 1, 1, 1, 1, 1, 1, 1, 1, 1, 1, 1, 1, 1, 1, 1, 1, 1, 1, 1, 1, 1, 1, 1, 1, 1, 1, 0, 0, 0, 0, 0, 0, 0, 0, 0, 0, 0, 0, 0, 0, 0, 0, 1, 1, 1, 1, 1, 1, 1, 1, 1, 1, 1, 1, 1, 1, 0, 0, 0, 0, 0, 0, 0, 0, 0, 0, 0, 0, 0, 0, 0, 0, 0, 0, 0, 0, 0, 0, 0, 0, 0, 0, 0, 0, 0, 0, 0, 0, 1, 1, 1, 1, 1, 1, 1, 1, 1, 1, 1, 1, 1, 1, 1, 1])
_uv = me_sphere.uv_layers.new(name='UVMap')
_uv.uv.foreach_set('vector', [0.75, 0.75, 0.75, 0.8125, 0.7188, 0.8125, 0.7188, 0.75, 0.75, 0.6875, 0.75, 0.75, 0.7188, 0.75, 0.7188, 0.6875, 0.75, 0.625, 0.75, 0.6875, 0.7188, 0.6875, 0.7188, 0.625, 0.75, 0.5625, 0.75, 0.625, 0.7188, 0.625, 0.7188, 0.5625, 0.75, 0.5, 0.75, 0.5625, 0.7188, 0.5625, 0.7188, 0.5, 0.75, 0.9375, 0.7344, 1.0, 0.7188, 0.9375, 0.75, 0.4375, 0.75, 0.5, 0.7188, 0.5, 0.7188, 0.4375, 0.75, 0.875, 0.75, 0.9375, 0.7188, 0.9375, 0.7188, 0.875, 0.75, 0.375, 0.75, 0.4375, 0.7188, 0.4375, 0.7188, 0.375, 0.75, 0.8125, 0.75, 0.875, 0.7188, 0.875, 0.7188, 0.8125, 0.7188, 0.375, 0.7188, 0.4375, 0.6875, 0.4375, 0.6875, 0.375, 0.7188, 0.8125, 0.7188, 0.875, 0.6875, 0.875, 0.6875, 0.8125, 0.7188, 0.75, 0.7188, 0.8125, 0.6875, 0.8125, 0.6875, 0.75, 0.7188, 0.6875, 0.7188, 0.75, 0.6875, 0.75, 0.6875, 0.6875, 0.7188, 0.625, 0.7188, 0.6875, 0.6875, 0.6875, 0.6875, 0.625, 0.7188, 0.5625, 0.7188, 0.625, 0.6875, 0.625, 0.6875, 0.5625, 0.7188, 0.5, 0.7188, 0.5625, 0.6875, 0.5625, 0.6875, 0.5, 0.7188, 0.9375, 0.7031, 1.0, 0.6875, 0.9375, 0.7188, 0.4375, 0.7188, 0.5, 0.6875, 0.5, 0.6875, 0.4375, 0.7188, 0.875, 0.7188, 0.9375, 0.6875, 0.9375, 0.6875, 0.875, 0.6875, 0.5625, 0.6875, 0.625, 0.6562, 0.625, 0.6562, 0.5625, 0.6875, 0.5, 0.6875, 0.5625, 0.6562, 0.5625, 0.6562, 0.5, 0.6875, 0.9375, 0.6719, 1.0, 0.6562, 0.9375, 0.6875, 0.4375, 0.6875, 0.5, 0.6562, 0.5, 0.6562, 0.4375, 0.6875, 0.875, 0.6875, 0.9375, 0.6562, 0.9375, 0.6562, 0.875, 0.6875, 0.375, 0.6875, 0.4375, 0.6562, 0.4375, 0.6562, 0.375, 0.6875, 0.8125, 0.6875, 0.875, 0.6562, 0.875, 0.6562, 0.8125, 0.6875, 0.75, 0.6875, 0.8125, 0.6562, 0.8125, 0.6562, 0.75, 0.6875, 0.6875, 0.6875, 0.75, 0.6562, 0.75, 0.6562, 0.6875, 0.6875, 0.625, 0.6875, 0.6875, 0.6562, 0.6875, 0.6562, 0.625, 0.6562, 0.8125, 0.6562, 0.875, 0.625, 0.875, 0.625, 0.8125, 0.6562, 0.75, 0.6562, 0.8125, 0.625, 0.8125, 0.625, 0.75, 0.6562, 0.6875, 0.6562, 0.75, 0.625, 0.75, 0.625, 0.6875, 0.6562, 0.625, 0.6562, 0.6875, 0.625, 0.6875, 0.625, 0.625, 0.6562, 0.5625, 0.6562, 0.625, 0.625, 0.625, 0.625, 0.5625, 0.6562, 0.5, 0.6562, 0.5625, 0.625, 0.5625, 0.625, 0.5, 0.6562, 0.9375, 0.6406, 1.0, 0.625, 0.9375, 0.6562, 0.4375, 0.6562, 0.5, 0.625, 0.5, 0.625, 0.4375, 0.6562, 0.875, 0.6562, 0.9375, 0.625, 0.9375, 0.625, 0.875, 0.6562, 0.375, 0.6562, 0.4375, 0.625, 0.4375, 0.625, 0.375, 0.625, 0.5625, 0.625, 0.625, 0.5938, 0.625, 0.5938, 0.5625, 0.625, 0.5, 0.625, 0.5625, 0.5938, 0.5625, 0.5938, 0.5, 0.625, 0.9375, 0.6094, 1.0, 0.5937, 0.9375, 0.625, 0.4375, 0.625, 0.5, 0.5938, 0.5, 0.5938, 0.4375, 0.625, 0.875, 0.625, 0.9375, 0.5937, 0.9375, 0.5937, 0.875, 0.625, 0.375, 0.625, 0.4375, 0.5938, 0.4375, 0.5938, 0.375, 0.625, 0.8125, 0.625, 0.875, 0.5937, 0.875, 0.5938, 0.8125, 0.625, 0.75, 0.625, 0.8125, 0.5938, 0.8125, 0.5938, 0.75, 0.625, 0.6875, 0.625, 0.75, 0.5938, 0.75, 0.5938, 0.6875, 0.625, 0.625, 0.625, 0.6875, 0.5938, 0.6875, 0.5938, 0.625, 0.5938, 0.75, 0.5938, 0.8125, 0.5625, 0.8125, 0.5625, 0.75, 0.5938, 0.6875, 0.5938, 0.75, 0.5625, 0.75, 0.5625, 0.6875, 0.5938, 0.625, 0.5938, 0.6875, 0.5625, 0.6875, 0.5625, 0.625, 0.5938, 0.5625, 0.5938, 0.625, 0.5625, 0.625, 0.5625, 0.5625, 0.5938, 0.5, 0.5938, 0.5625, 0.5625, 0.5625, 0.5625, 0.5, 0.5937, 0.9375, 0.5781, 1.0, 0.5625, 0.9375, 0.5938, 0.4375, 0.5938, 0.5, 0.5625, 0.5, 0.5625, 0.4375, 0.5937, 0.875, 0.5937, 0.9375, 0.5625, 0.9375, 0.5625, 0.875, 0.5938, 0.375, 0.5938, 0.4375, 0.5625, 0.4375, 0.5625, 0.375, 0.5938, 0.8125, 0.5937, 0.875, 0.5625, 0.875, 0.5625, 0.8125, 0.5625, 0.5, 0.5625, 0.5625, 0.5312, 0.5625, 0.5312, 0.5, 0.5625, 0.9375, 0.5469, 1.0, 0.5312, 0.9375, 0.5625, 0.4375, 0.5625, 0.5, 0.5312, 0.5, 0.5312, 0.4375, 0.5625, 0.875, 0.5625, 0.9375, 0.5312, 0.9375, 0.5312, 0.875, 0.5625, 0.375, 0.5625, 0.4375, 0.5312, 0.4375, 0.5312, 0.375, 0.5625, 0.8125, 0.5625, 0.875, 0.5312, 0.875, 0.5312, 0.8125, 0.5625, 0.75, 0.5625, 0.8125, 0.5312, 0.8125, 0.5312, 0.75, 0.5625, 0.6875, 0.5625, 0.75, 0.5312, 0.75, 0.5312, 0.6875, 0.5625, 0.625, 0.5625, 0.6875, 0.5312, 0.6875, 0.5312, 0.625, 0.5625, 0.5625, 0.5625, 0.625, 0.5312, 0.625, 0.5312, 0.5625, 0.5312, 0.75, 0.5312, 0.8125, 0.5, 0.8125, 0.5, 0.75, 0.5312, 0.6875, 0.5312, 0.75, 0.5, 0.75, 0.5, 0.6875, 0.5312, 0.625, 0.5312, 0.6875, 0.5, 0.6875, 0.5, 0.625, 0.5312, 0.5625, 0.5312, 0.625, 0.5, 0.625, 0.5, 0.5625, 0.5312, 0.5, 0.5312, 0.5625, 0.5, 0.5625, 0.5, 0.5, 0.5312, 0.9375, 0.5156, 1.0, 0.5, 0.9375, 0.5312, 0.4375, 0.5312, 0.5, 0.5, 0.5, 0.5, 0.4375, 0.5312, 0.875, 0.5312, 0.9375, 0.5, 0.9375, 0.5, 0.875, 0.5312, 0.375, 0.5312, 0.4375, 0.5, 0.4375, 0.5, 0.375, 0.5312, 0.8125, 0.5312, 0.875, 0.5, 0.875, 0.5, 0.8125, 0.5, 0.5, 0.5, 0.5625, 0.4688, 0.5625, 0.4687, 0.5, 0.5, 0.9375, 0.4844, 1.0, 0.4687, 0.9375, 0.5, 0.4375, 0.5, 0.5, 0.4687, 0.5, 0.4688, 0.4375, 0.5, 0.875, 0.5, 0.9375, 0.4687, 0.9375, 0.4687, 0.875, 0.5, 0.375, 0.5, 0.4375, 0.4688, 0.4375, 0.4687, 0.375, 0.5, 0.8125, 0.5, 0.875, 0.4687, 0.875, 0.4687, 0.8125, 0.5, 0.75, 0.5, 0.8125, 0.4687, 0.8125, 0.4688, 0.75, 0.5, 0.6875, 0.5, 0.75, 0.4688, 0.75, 0.4687, 0.6875, 0.5, 0.625, 0.5, 0.6875, 0.4687, 0.6875, 0.4688, 0.625, 0.5, 0.5625, 0.5, 0.625, 0.4688, 0.625, 0.4688, 0.5625, 0.4687, 0.6875, 0.4688, 0.75, 0.4375, 0.75, 0.4375, 0.6875, 0.4688, 0.625, 0.4687, 0.6875, 0.4375, 0.6875, 0.4375, 0.625, 0.4688, 0.5625, 0.4688, 0.625, 0.4375, 0.625, 0.4375, 0.5625, 0.2812, 0.1875, 0.2812, 0.25, 0.25, 0.25, 0.25, 0.1875, 0.4687, 0.5, 0.4688, 0.5625, 0.4375, 0.5625, 0.4375, 0.5, 0.4687, 0.9375, 0.4531, 1.0, 0.4375, 0.9375, 0.2812, 0.25, 0.2812, 0.3125, 0.25, 0.3125, 0.25, 0.25, 0.4688, 0.4375, 0.4687, 0.5, 0.4375, 0.5, 0.4375, 0.4375, 0.4687, 0.875, 0.4687, 0.9375, 0.4375, 0.9375, 0.4375, 0.875, 0.4687, 0.375, 0.4688, 0.4375, 0.4375, 0.4375, 0.4375, 0.375, 0.4687, 0.8125, 0.4687, 0.875, 0.4375, 0.875, 0.4375, 0.8125, 0.4688, 0.75, 0.4687, 0.8125, 0.4375, 0.8125, 0.4375, 0.75, 0.2656, 0.0, 0.2812, 0.0625, 0.25, 0.0625, 0.4375, 0.4375, 0.4375, 0.5, 0.4062, 0.5, 0.4062, 0.4375, 0.4375, 0.875, 0.4375, 0.9375, 0.4062, 0.9375, 0.4062, 0.875, 0.4375, 0.375, 0.4375, 0.4375, 0.4062, 0.4375, 0.4062, 0.375, 0.4375, 0.8125, 0.4375, 0.875, 0.4062, 0.875, 0.4062, 0.8125, 0.4375, 0.75, 0.4375, 0.8125, 0.4062, 0.8125, 0.4062, 0.75, 0.2812, 0.0625, 0.2812, 0.125, 0.25, 0.125, 0.25, 0.0625, 0.4375, 0.6875, 0.4375, 0.75, 0.4062, 0.75, 0.4062, 0.6875, 0.2812, 0.125, 0.2812, 0.1875, 0.25, 0.1875, 0.25, 0.125, 0.4375, 0.625, 0.4375, 0.6875, 0.4062, 0.6875, 0.4062, 0.625, 0.2969, 0.0, 0.3125, 0.0625, 0.2812, 0.0625, 0.4375, 0.5625, 0.4375, 0.625, 0.4062, 0.625, 0.4062, 0.5625, 0.3125, 0.0625, 0.3125, 0.125, 0.2812, 0.125, 0.2812, 0.0625, 0.4375, 0.5, 0.4375, 0.5625, 0.4062, 0.5625, 0.4062, 0.5, 0.4375, 0.9375, 0.4219, 1.0, 0.4062, 0.9375, 0.3125, 0.125, 0.3125, 0.1875, 0.2812, 0.1875, 0.2812, 0.125, 0.4062, 0.625, 0.4062, 0.6875, 0.375, 0.6875, 0.375, 0.625, 0.3125, 0.1875, 0.3125, 0.25, 0.2812, 0.25, 0.2812, 0.1875, 0.4062, 0.5625, 0.4062, 0.625, 0.375, 0.625, 0.375, 0.5625, 0.3125, 0.25, 0.3125, 0.3125, 0.2812, 0.3125, 0.2812, 0.25, 0.4062, 0.5, 0.4062, 0.5625, 0.375, 0.5625, 0.375, 0.5, 0.4062, 0.9375, 0.3906, 1.0, 0.375, 0.9375, 0.3438, 0.1875, 0.3438, 0.25, 0.3125, 0.25, 0.3125, 0.1875, 0.4062, 0.4375, 0.4062, 0.5, 0.375, 0.5, 0.375, 0.4375, 0.4062, 0.875, 0.4062, 0.9375, 0.375, 0.9375, 0.375, 0.875, 0.4062, 0.375, 0.4062, 0.4375, 0.375, 0.4375, 0.375, 0.375, 0.4062, 0.8125, 0.4062, 0.875, 0.375, 0.875, 0.375, 0.8125, 0.4062, 0.75, 0.4062, 0.8125, 0.375, 0.8125, 0.375, 0.75, 0.3438, 0.25, 0.3438, 0.3125, 0.3125, 0.3125, 0.3125, 0.25, 0.4062, 0.6875, 0.4062, 0.75, 0.375, 0.75, 0.375, 0.6875, 0.375, 0.875, 0.375, 0.9375, 0.3437, 0.9375, 0.3438, 0.875, 0.375, 0.375, 0.375, 0.4375, 0.3438, 0.4375, 0.3438, 0.375, 0.375, 0.8125, 0.375, 0.875, 0.3438, 0.875, 0.3438, 0.8125, 0.375, 0.75, 0.375, 0.8125, 0.3438, 0.8125, 0.3438, 0.75, 0.3281, 0.0, 0.3437, 0.0625, 0.3125, 0.0625, 0.375, 0.6875, 0.375, 0.75, 0.3438, 0.75, 0.3438, 0.6875, 0.3437, 0.0625, 0.3438, 0.125, 0.3125, 0.125, 0.3125, 0.0625, 0.375, 0.625, 0.375, 0.6875, 0.3438, 0.6875, 0.3438, 0.625, 0.3438, 0.125, 0.3438, 0.1875, 0.3125, 0.1875, 0.3125, 0.125, 0.375, 0.5625, 0.375, 0.625, 0.3438, 0.625, 0.3438, 0.5625, 0.3594, 0.0, 0.375, 0.0625, 0.3437, 0.0625, 0.375, 0.5, 0.375, 0.5625, 0.3438, 0.5625, 0.3437, 0.5, 0.375, 0.9375, 0.3594, 1.0, 0.3437, 0.9375, 0.375, 0.0625, 0.375, 0.125, 0.3438, 0.125, 0.3437, 0.0625, 0.375, 0.4375, 0.375, 0.5, 0.3437, 0.5, 0.3438, 0.4375, 0.3438, 0.625, 0.3438, 0.6875, 0.3125, 0.6875, 0.3125, 0.625, 0.375, 0.125, 0.375, 0.1875, 0.3438, 0.1875, 0.3438, 0.125, 0.3438, 0.5625, 0.3438, 0.625, 0.3125, 0.625, 0.3125, 0.5625, 0.375, 0.1875, 0.375, 0.25, 0.3438, 0.25, 0.3438, 0.1875, 0.3437, 0.5, 0.3438, 0.5625, 0.3125, 0.5625, 0.3125, 0.5, 0.3437, 0.9375, 0.3281, 1.0, 0.3125, 0.9375, 0.375, 0.25, 0.375, 0.3125, 0.3438, 0.3125, 0.3438, 0.25, 0.3438, 0.4375, 0.3437, 0.5, 0.3125, 0.5, 0.3125, 0.4375, 0.3438, 0.875, 0.3437, 0.9375, 0.3125, 0.9375, 0.3125, 0.875, 0.3438, 0.375, 0.3438, 0.4375, 0.3125, 0.4375, 0.3125, 0.375, 0.3438, 0.8125, 0.3438, 0.875, 0.3125, 0.875, 0.3125, 0.8125, 0.3438, 0.75, 0.3438, 0.8125, 0.3125, 0.8125, 0.3125, 0.75, 0.4062, 0.25, 0.4062, 0.3125, 0.375, 0.3125, 0.375, 0.25, 0.3438, 0.6875, 0.3438, 0.75, 0.3125, 0.75, 0.3125, 0.6875, 0.3906, 0.0, 0.4062, 0.0625, 0.375, 0.0625, 0.3125, 0.375, 0.3125, 0.4375, 0.2812, 0.4375, 0.2812, 0.375, 0.3125, 0.8125, 0.3125, 0.875, 0.2812, 0.875, 0.2812, 0.8125, 0.3125, 0.75, 0.3125, 0.8125, 0.2812, 0.8125, 0.2812, 0.75, 0.4062, 0.0625, 0.4062, 0.125, 0.375, 0.125, 0.375, 0.0625, 0.3125, 0.6875, 0.3125, 0.75, 0.2812, 0.75, 0.2812, 0.6875, 0.4062, 0.125, 0.4062, 0.1875, 0.375, 0.1875, 0.375, 0.125, 0.3125, 0.625, 0.3125, 0.6875, 0.2812, 0.6875, 0.2812, 0.625, 0.4062, 0.1875, 0.4062, 0.25, 0.375, 0.25, 0.375, 0.1875, 0.3125, 0.5625, 0.3125, 0.625, 0.2812, 0.625, 0.2812, 0.5625, 0.4375, 0.0625, 0.4375, 0.125, 0.4062, 0.125, 0.4062, 0.0625, 0.3125, 0.5, 0.3125, 0.5625, 0.2812, 0.5625, 0.2812, 0.5, 0.3125, 0.9375, 0.2969, 1.0, 0.2812, 0.9375, 0.4375, 0.125, 0.4375, 0.1875, 0.4062, 0.1875, 0.4062, 0.125, 0.3125, 0.4375, 0.3125, 0.5, 0.2812, 0.5, 0.2812, 0.4375, 0.3125, 0.875, 0.3125, 0.9375, 0.2812, 0.9375, 0.2812, 0.875, 0.4375, 0.1875, 0.4375, 0.25, 0.4062, 0.25, 0.4062, 0.1875, 0.2812, 0.5625, 0.2812, 0.625, 0.25, 0.625, 0.25, 0.5625, 0.4375, 0.25, 0.4375, 0.3125, 0.4062, 0.3125, 0.4062, 0.25, 0.2812, 0.5, 0.2812, 0.5625, 0.25, 0.5625, 0.25, 0.5, 0.2812, 0.9375, 0.2656, 1.0, 0.25, 0.9375, 0.4219, 0.0, 0.4375, 0.0625, 0.4062, 0.0625, 0.2812, 0.4375, 0.2812, 0.5, 0.25, 0.5, 0.25, 0.4375, 0.2812, 0.875, 0.2812, 0.9375, 0.25, 0.9375, 0.25, 0.875, 0.2812, 0.375, 0.2812, 0.4375, 0.25, 0.4375, 0.25, 0.375, 0.2812, 0.8125, 0.2812, 0.875, 0.25, 0.875, 0.25, 0.8125, 0.2812, 0.75, 0.2812, 0.8125, 0.25, 0.8125, 0.25, 0.75, 0.4531, 0.0, 0.4687, 0.0625, 0.4375, 0.0625, 0.2812, 0.6875, 0.2812, 0.75, 0.25, 0.75, 0.25, 0.6875, 0.4687, 0.0625, 0.4687, 0.125, 0.4375, 0.125, 0.4375, 0.0625, 0.2812, 0.625, 0.2812, 0.6875, 0.25, 0.6875, 0.25, 0.625, 0.4687, 0.125, 0.4687, 0.1875, 0.4375, 0.1875, 0.4375, 0.125, 0.4687, 0.1875, 0.4688, 0.25, 0.4375, 0.25, 0.4375, 0.1875, 0.4688, 0.25, 0.4687, 0.3125, 0.4375, 0.3125, 0.4375, 0.25, 0.5, 0.0625, 0.5, 0.125, 0.4687, 0.125, 0.4687, 0.0625, 0.5, 0.125, 0.5, 0.1875, 0.4687, 0.1875, 0.4687, 0.125, 0.5, 0.1875, 0.5, 0.25, 0.4688, 0.25, 0.4687, 0.1875, 0.5, 0.25, 0.5, 0.3125, 0.4687, 0.3125, 0.4688, 0.25, 0.4844, 0.0, 0.5, 0.0625, 0.4687, 0.0625, 0.5156, 0.0, 0.5312, 0.0625, 0.5, 0.0625, 0.5312, 0.0625, 0.5312, 0.125, 0.5, 0.125, 0.5, 0.0625, 0.5312, 0.125, 0.5312, 0.1875, 0.5, 0.1875, 0.5, 0.125, 0.5312, 0.1875, 0.5312, 0.25, 0.5, 0.25, 0.5, 0.1875, 0.5312, 0.25, 0.5312, 0.3125, 0.5, 0.3125, 0.5, 0.25, 0.5625, 0.125, 0.5625, 0.1875, 0.5312, 0.1875, 0.5312, 0.125, 0.5625, 0.1875, 0.5625, 0.25, 0.5312, 0.25, 0.5312, 0.1875, 0.5625, 0.25, 0.5625, 0.3125, 0.5312, 0.3125, 0.5312, 0.25, 0.5469, 0.0, 0.5625, 0.0625, 0.5312, 0.0625, 0.5625, 0.0625, 0.5625, 0.125, 0.5312, 0.125, 0.5312, 0.0625, 0.5781, 0.0, 0.5937, 0.0625, 0.5625, 0.0625, 0.5937, 0.0625, 0.5938, 0.125, 0.5625, 0.125, 0.5625, 0.0625, 0.5938, 0.125, 0.5938, 0.1875, 0.5625, 0.1875, 0.5625, 0.125, 0.5938, 0.1875, 0.5938, 0.25, 0.5625, 0.25, 0.5625, 0.1875, 0.5938, 0.25, 0.5938, 0.3125, 0.5625, 0.3125, 0.5625, 0.25, 0.625, 0.125, 0.625, 0.1875, 0.5938, 0.1875, 0.5938, 0.125, 0.625, 0.1875, 0.625, 0.25, 0.5938, 0.25, 0.5938, 0.1875, 0.625, 0.25, 0.625, 0.3125, 0.5938, 0.3125, 0.5938, 0.25, 0.6094, 0.0, 0.625, 0.0625, 0.5937, 0.0625, 0.625, 0.0625, 0.625, 0.125, 0.5938, 0.125, 0.5937, 0.0625, 0.6406, 0.0, 0.6562, 0.0625, 0.625, 0.0625, 0.6562, 0.0625, 0.6562, 0.125, 0.625, 0.125, 0.625, 0.0625, 0.6562, 0.125, 0.6562, 0.1875, 0.625, 0.1875, 0.625, 0.125, 0.6562, 0.1875, 0.6562, 0.25, 0.625, 0.25, 0.625, 0.1875, 0.6562, 0.25, 0.6562, 0.3125, 0.625, 0.3125, 0.625, 0.25, 0.6875, 0.1875, 0.6875, 0.25, 0.6562, 0.25, 0.6562, 0.1875, 0.6875, 0.25, 0.6875, 0.3125, 0.6562, 0.3125, 0.6562, 0.25, 0.6719, 0.0, 0.6875, 0.0625, 0.6562, 0.0625, 0.6875, 0.0625, 0.6875, 0.125, 0.6562, 0.125, 0.6562, 0.0625, 0.6875, 0.125, 0.6875, 0.1875, 0.6562, 0.1875, 0.6562, 0.125, 0.7031, 0.0, 0.7188, 0.0625, 0.6875, 0.0625, 0.7188, 0.0625, 0.7188, 0.125, 0.6875, 0.125, 0.6875, 0.0625, 0.7188, 0.125, 0.7188, 0.1875, 0.6875, 0.1875, 0.6875, 0.125, 0.7188, 0.1875, 0.7188, 0.25, 0.6875, 0.25, 0.6875, 0.1875, 0.7188, 0.25, 0.7188, 0.3125, 0.6875, 0.3125, 0.6875, 0.25, 0.7344, 0.0, 0.75, 0.0625, 0.7188, 0.0625, 0.75, 0.0625, 0.75, 0.125, 0.7188, 0.125, 0.7188, 0.0625, 0.75, 0.125, 0.75, 0.1875, 0.7188, 0.1875, 0.7188, 0.125, 0.75, 0.1875, 0.75, 0.25, 0.7188, 0.25, 0.7188, 0.1875, 0.75, 0.25, 0.75, 0.3125, 0.7188, 0.3125, 0.7188, 0.25, 0.2812, 0.3125, 0.2812, 0.375, 0.25, 0.375, 0.25, 0.3125, 0.3125, 0.3125, 0.3125, 0.375, 0.2812, 0.375, 0.2812, 0.3125, 0.3438, 0.3125, 0.3438, 0.375, 0.3125, 0.375, 0.3125, 0.3125, 0.375, 0.3125, 0.375, 0.375, 0.3438, 0.375, 0.3438, 0.3125, 0.4062, 0.3125, 0.4062, 0.375, 0.375, 0.375, 0.375, 0.3125, 0.4375, 0.3125, 0.4375, 0.375, 0.4062, 0.375, 0.4062, 0.3125, 0.4687, 0.3125, 0.4687, 0.375, 0.4375, 0.375, 0.4375, 0.3125, 0.5, 0.3125, 0.5, 0.375, 0.4687, 0.375, 0.4687, 0.3125, 0.5312, 0.3125, 0.5312, 0.375, 0.5, 0.375, 0.5, 0.3125, 0.5625, 0.3125, 0.5625, 0.375, 0.5312, 0.375, 0.5312, 0.3125, 0.5938, 0.3125, 0.5938, 0.375, 0.5625, 0.375, 0.5625, 0.3125, 0.625, 0.3125, 0.625, 0.375, 0.5938, 0.375, 0.5938, 0.3125, 0.6562, 0.3125, 0.6562, 0.375, 0.625, 0.375, 0.625, 0.3125, 0.6875, 0.3125, 0.6875, 0.375, 0.6562, 0.375, 0.6562, 0.3125, 0.7188, 0.3125, 0.7188, 0.375, 0.6875, 0.375, 0.6875, 0.3125, 0.75, 0.3125, 0.75, 0.375, 0.7188, 0.375, 0.7188, 0.3125, 0.3984, 0.375, 0.3125, 0.375, 0.2812, 0.375, 0.332, 0.375, 0.6172, 0.375, 0.75, 0.375, 0.7188, 0.375, 0.6602, 0.375, 1.0, 0.5, 1.0, 1.0, 0.9688, 1.0, 0.9688, 0.5, 0.9688, 0.5, 0.9688, 1.0, 0.9375, 1.0, 0.9375, 0.5, 0.9375, 0.5, 0.9375, 1.0, 0.9062, 1.0, 0.9062, 0.5, 0.9062, 0.5, 0.9062, 1.0, 0.875, 1.0, 0.875, 0.5, 0.875, 0.5, 0.875, 1.0, 0.8438, 1.0, 0.8438, 0.5, 0.8438, 0.5, 0.8438, 1.0, 0.8125, 1.0, 0.8125, 0.5, 0.8125, 0.5, 0.8125, 1.0, 0.7812, 1.0, 0.7812, 0.5, 0.7812, 0.5, 0.7812, 1.0, 0.75, 1.0, 0.75, 0.5, 0.75, 0.5, 0.75, 1.0, 0.7188, 1.0, 0.7188, 0.5, 0.7188, 0.5, 0.7188, 1.0, 0.6875, 1.0, 0.6875, 0.5, 0.6875, 0.5, 0.6875, 1.0, 0.6562, 1.0, 0.6562, 0.5, 0.6562, 0.5, 0.6562, 1.0, 0.625, 1.0, 0.625, 0.5, 0.625, 0.5, 0.625, 1.0, 0.5938, 1.0, 0.5938, 0.5, 0.5938, 0.5, 0.5938, 1.0, 0.5625, 1.0, 0.5625, 0.5, 0.5625, 0.5, 0.5625, 1.0, 0.5312, 1.0, 0.5312, 0.5, 0.5312, 0.5, 0.5312, 1.0, 0.5, 1.0, 0.5, 0.5, 0.6875, 0.375, 0.6562, 0.375, 0.6133, 0.375, 0.5859, 0.375, 0.25, 0.375, 0.3672, 0.375, 0.332, 0.375, 0.2812, 0.375, 0.7188, 0.375, 0.6875, 0.375, 0.5859, 0.375, 0.6602, 0.375, 0.3125, 0.375, 0.3984, 0.375, 0.3789, 0.375, 0.3438, 0.375, 0.3438, 0.375, 0.3789, 0.375, 0.4297, 0.375, 0.375, 0.375, 0.375, 0.375, 0.4297, 0.375, 0.4258, 0.375, 0.4062, 0.375, 0.4062, 0.375, 0.4258, 0.375, 0.4609, 0.375, 0.4375, 0.375, 0.4375, 0.375, 0.4609, 0.375, 0.4727, 0.375, 0.4687, 0.375, 0.4687, 0.375, 0.4727, 0.375, 0.4922, 0.375, 0.5, 0.375, 0.5, 0.375, 0.4922, 0.375, 0.5195, 0.375, 0.5312, 0.375, 0.5312, 0.375, 0.5195, 0.375, 0.5234, 0.375, 0.5625, 0.375, 0.5625, 0.375, 0.5234, 0.375, 0.5664, 0.375, 0.5938, 0.375, 0.5938, 0.375, 0.5664, 0.375, 0.5547, 0.375, 0.625, 0.375, 0.625, 0.375, 0.5547, 0.375, 0.6133, 0.375, 0.6562, 0.375, 0.8957, 0.5, 0.8667, 0.5, 0.8667, 0.5, 0.8957, 0.5, 0.9523, 0.5, 0.9626, 0.5, 1.0, 0.5, 0.9688, 0.5, 0.9244, 0.5, 0.9523, 0.5, 0.9688, 0.5, 0.9375, 0.5, 0.8957, 0.5, 0.9244, 0.5, 0.9375, 0.5, 0.9062, 0.5, 0.8667, 0.5, 0.8957, 0.5, 0.9062, 0.5, 0.875, 0.5, 0.8377, 0.5, 0.8667, 0.5, 0.875, 0.5, 0.8438, 0.5, 0.8085, 0.5, 0.8377, 0.5, 0.8438, 0.5, 0.8125, 0.5, 0.7792, 0.5, 0.8085, 0.5, 0.8125, 0.5, 0.7812, 0.5, 0.75, 0.5, 0.7792, 0.5, 0.7812, 0.5, 0.75, 0.5, 0.7208, 0.5, 0.75, 0.5, 0.75, 0.5, 0.7188, 0.5, 0.6915, 0.5, 0.7208, 0.5, 0.7188, 0.5, 0.6875, 0.5, 0.6623, 0.5, 0.6915, 0.5, 0.6875, 0.5, 0.6562, 0.5, 0.6333, 0.5, 0.6623, 0.5, 0.6562, 0.5, 0.625, 0.5, 0.6043, 0.5, 0.6333, 0.5, 0.625, 0.5, 0.5938, 0.5, 0.5756, 0.5, 0.6043, 0.5, 0.5938, 0.5, 0.5625, 0.5, 0.5477, 0.5, 0.5756, 0.5, 0.5625, 0.5, 0.5312, 0.5, 0.5374, 0.5, 0.5477, 0.5, 0.5312, 0.5, 0.5, 0.5, 0.8667, 0.5, 0.8377, 0.5, 0.8377, 0.5, 0.8667, 0.5, 0.6623, 0.5, 0.6333, 0.5, 0.6333, 0.5, 0.6623, 0.5, 0.6333, 0.5, 0.6043, 0.5, 0.6043, 0.5, 0.6333, 0.5, 0.8377, 0.5, 0.8085, 0.5, 0.8085, 0.5, 0.8377, 0.5, 0.6043, 0.5, 0.5756, 0.5, 0.5756, 0.5, 0.6043, 0.5, 0.8085, 0.5, 0.7792, 0.5, 0.7792, 0.5, 0.8085, 0.5, 0.5756, 0.5, 0.5477, 0.5, 0.5477, 0.5, 0.5756, 0.5, 0.7792, 0.5, 0.75, 0.5, 0.75, 0.5, 0.7792, 0.5, 0.9626, 0.5, 0.9523, 0.5, 0.9523, 0.5, 0.9626, 0.5, 0.75, 0.5, 0.7208, 0.5, 0.7208, 0.5, 0.75, 0.5, 0.9523, 0.5, 0.9244, 0.5, 0.9244, 0.5, 0.9523, 0.5, 0.7208, 0.5, 0.6915, 0.5, 0.6915, 0.5, 0.7208, 0.5, 0.9244, 0.5, 0.8957, 0.5, 0.8957, 0.5, 0.9244, 0.5, 0.5477, 0.5, 0.5374, 0.5, 0.5374, 0.5, 0.5477, 0.5, 0.6915, 0.5, 0.6623, 0.5, 0.6623, 0.5, 0.6915, 0.5, 0.75, 0.375, 0.6328, 0.375, 0.668, 0.375, 0.7188, 0.375, 0.2812, 0.375, 0.3398, 0.375, 0.3828, 0.375, 0.25, 0.375, 0.7188, 0.375, 0.668, 0.375, 0.6016, 0.375, 0.6875, 0.375, 0.6875, 0.375, 0.6016, 0.375, 0.6211, 0.375, 0.6562, 0.375, 0.6562, 0.375, 0.6211, 0.375, 0.5703, 0.375, 0.625, 0.375, 0.625, 0.375, 0.5703, 0.375, 0.5742, 0.375, 0.5938, 0.375, 0.5938, 0.375, 0.5742, 0.375, 0.5391, 0.375, 0.5625, 0.375, 0.5625, 0.375, 0.5391, 0.375, 0.5273, 0.375, 0.5312, 0.375, 0.5312, 0.375, 0.5273, 0.375, 0.5078, 0.375, 0.5, 0.375, 0.5, 0.375, 0.5078, 0.375, 0.4805, 0.375, 0.4687, 0.375, 0.4687, 0.375, 0.4805, 0.375, 0.4766, 0.375, 0.4375, 0.375, 0.4375, 0.375, 0.4766, 0.375, 0.4336, 0.375, 0.4062, 0.375, 0.4062, 0.375, 0.4336, 0.375, 0.4453, 0.375, 0.375, 0.375, 0.375, 0.375, 0.4453, 0.375, 0.3867, 0.375, 0.3438, 0.375, 0.3438, 0.375, 0.3867, 0.375, 0.4141, 0.375, 0.3125, 0.375, 0.3125, 0.375, 0.4141, 0.375, 0.3398, 0.375, 0.2812, 0.375])
me_sphere.update()
arm_armature = bpy.data.armatures.new('Armature')  # bones are not reproduced

# ---- objects
ob_hologram_model = bpy.data.objects.new('Hologram Model', me_cube_001)
ob_sphere = bpy.data.objects.new('Sphere', me_sphere)
ob_hologram = bpy.data.objects.new('Hologram', arm_armature)

# ---- transforms, parenting, visibility, modifiers, constraints
ob_hologram_model.parent = ob_hologram
ob_hologram_model.location = (0.0, 0.0, 0.0)
ob_hologram_model.scale = (0.5, 0.5, 0.5)
_vg = ob_hologram_model.vertex_groups.new(name='Hips')
_vg = ob_hologram_model.vertex_groups.new(name='Spine')
for _i, _w in zip([0, 2, 4, 5, 6, 8, 9, 10, 11, 20, 21, 22, 23], [0.736, 0.7044, 0.7003, 0.03013, 0.6973, 0.009215, 0.01808, 0.03203, 0.04702, 0.0649, 0.08149, 0.13, 0.168]): _vg.add([_i], _w, 'REPLACE')
_vg = ob_hologram_model.vertex_groups.new(name='Chest')
for _i, _w in zip([0, 1, 2, 4, 5, 6, 7, 20, 21, 22, 23, 52, 53, 54, 55], [0.05658, 0.05765, 0.02861, 0.1166, 0.2737, 0.08887, 0.8337, 0.02596, 0.05766, 0.7266, 0.5129, 0.4946, 0.1815, 0.1899, 0.9445]): _vg.add([_i], _w, 'REPLACE')
_vg = ob_hologram_model.vertex_groups.new(name='Shoulder.l')
for _i, _w in zip([1, 3, 4, 5, 7, 20, 21, 22, 23, 24, 25, 26, 27, 52, 53, 54, 55], [0.8249, 0.9001, 0.01968, 0.6373, 0.1098, 0.07017, 0.07568, 0.006933, 0.1532, 0.4937, 0.4877, 0.02139, 0.05249, 0.4684, 0.7851, 0.7873, 0.05185]): _vg.add([_i], _w, 'REPLACE')
_vg = ob_hologram_model.vertex_groups.new(name='Arm.L')
for _i, _w in zip([0, 1, 2, 3, 4, 5, 6, 7, 20, 21, 22, 23, 24, 25, 26, 27, 36, 37, 38, 39], [0.09229, 0.1048, 0.1336, 0.07712, 0.02415, 0.03054, 0.01776, 0.009702, 0.7648, 0.7143, 0.08356, 0.131, 0.4986, 0.4946, 0.9118, 0.8724, 0.01217, 0.005952, 0.01573, 0.01135]): _vg.add([_i], _w, 'REPLACE')
_vg = ob_hologram_model.vertex_groups.new(name='Forearm.L')
for _i, _w in zip([20, 21, 26, 27, 28, 36, 37, 38, 39], [0.0523, 0.05831, 0.03777, 0.05977, 0.02291, 0.9372, 0.9463, 0.9383, 0.9483]): _vg.add([_i], _w, 'REPLACE')
_vg = ob_hologram_model.vertex_groups.new(name='Hand.L')
for _i, _w in zip([28, 29, 30, 31, 32, 33, 34, 35, 56, 57, 58, 59, 60, 61, 62, 63, 64, 65, 66, 67], [0.9621, 0.9759, 0.9752, 0.9837, 0.9989, 0.999, 0.999, 0.9991, 0.9966, 0.9976, 0.9985, 0.9977, 0.9925, 0.9946, 0.9969, 0.997, 0.9975, 0.9978, 0.9974, 0.9975]): _vg.add([_i], _w, 'REPLACE')
_vg = ob_hologram_model.vertex_groups.new(name='Shoulder.r')
_vg = ob_hologram_model.vertex_groups.new(name='Arm.R')
_vg = ob_hologram_model.vertex_groups.new(name='Forearm.R')
_vg = ob_hologram_model.vertex_groups.new(name='Hand.R')
_vg = ob_hologram_model.vertex_groups.new(name='UpperLeg.L')
for _i, _w in zip([0, 2, 4, 6, 8, 9, 10, 11, 12, 13, 14, 15], [0.09303, 0.08918, 0.1028, 0.1635, 0.9403, 0.917, 0.8934, 0.8978, 0.4801, 0.07536, 0.08401, 0.4795]): _vg.add([_i], _w, 'REPLACE')
_vg = ob_hologram_model.vertex_groups.new(name='Leg.L')
for _i, _w in zip([9, 10, 11, 12, 13, 14, 15, 16, 17, 18, 19, 41, 42, 48, 49, 50, 51], [0.0289, 0.05469, 0.03865, 0.5183, 0.9216, 0.9118, 0.5175, 0.1007, 0.4946, 0.4959, 0.1149, 0.1708, 0.1707, 0.9659, 0.9564, 0.8982, 0.885]): _vg.add([_i], _w, 'REPLACE')
_vg = ob_hologram_model.vertex_groups.new(name='Foot.L')
for _i, _w in zip([16, 17, 18, 19, 40, 41, 42, 43, 44, 45, 46, 47, 48, 49, 50, 51], [0.8541, 0.5037, 0.5019, 0.831, 0.9363, 0.8216, 0.8212, 0.9119, 0.1129, 0.1099, 0.0747, 0.08149, 0.01323, 0.03478, 0.08237, 0.0874]): _vg.add([_i], _w, 'REPLACE')
_vg = ob_hologram_model.vertex_groups.new(name='Toe.L')
for _i, _w in zip([16, 19, 40, 43, 44, 45, 46, 47], [0.03743, 0.05168, 0.04657, 0.06522, 0.8768, 0.8775, 0.9226, 0.916]): _vg.add([_i], _w, 'REPLACE')
_vg = ob_hologram_model.vertex_groups.new(name='UpperLeg.R')
_vg = ob_hologram_model.vertex_groups.new(name='Leg.R')
_vg = ob_hologram_model.vertex_groups.new(name='Foot.R')
_vg = ob_hologram_model.vertex_groups.new(name='Toe.R')
_m = ob_hologram_model.modifiers.new('Subdivision', 'SUBSURF')
_m.levels = 3
_m = ob_hologram_model.modifiers.new('Mirror', 'MIRROR')
_m.use_clip = True
_m = ob_hologram_model.modifiers.new('Armature', 'ARMATURE')
_m.object = ob_hologram
ob_sphere.location = (0.0, 0.0, 0.0)
ob_sphere.scale = (0.5, 0.5, 0.5)
_m = ob_sphere.modifiers.new('Mirror', 'MIRROR')
_m.use_clip = True
ob_hologram.location = (0.0, 0.0, 0.0)
ob_hologram.show_in_front = True

# ---- collection membership
col_collection.objects.link(ob_hologram_model)
col_collection.objects.link(ob_sphere)
col_collection.objects.link(ob_hologram)

# ---- scene / render settings (as saved in the file)
scene.frame_start = 1; scene.frame_end = 250; scene.frame_set(105)
scene.render.engine = 'CYCLES'
scene.cycles.sampling_pattern = 'TABULATED_SOBOL'
scene.cycles.use_light_tree = False
scene.view_settings.view_transform = 'Filmic'
bpy.context.view_layer.update()

# ---- added for rendering (the .blend has no active camera and no usable light): camera, sun
cam_auto = bpy.data.cameras.new('AutoCamera')
cam_auto.lens = 50.0
cam_auto.sensor_width = 36.0
cam_auto.clip_end = 1000.0
ob_auto_camera = bpy.data.objects.new('AutoCamera', cam_auto)
scene.collection.objects.link(ob_auto_camera)
ob_auto_camera.location = (2.21174, -2.66179, 2.7012)
ob_auto_camera.rotation_euler = (1.09748, -7.21219e-08, 0.694738)
scene.camera = ob_auto_camera
light_auto_sun = bpy.data.lights.new('AutoSun', 'SUN')
light_auto_sun.energy = 3.0
light_auto_sun.angle = 0.0523599
ob_auto_sun = bpy.data.objects.new('AutoSun', light_auto_sun)
scene.collection.objects.link(ob_auto_sun)
ob_auto_sun.rotation_euler = (0.872665, 0.174533, 0.523599)
bpy.context.view_layer.update()
